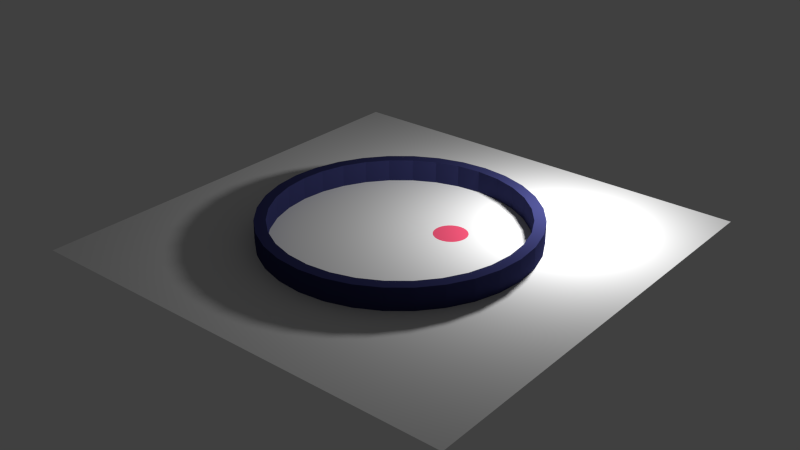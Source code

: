 # Source: circularMorris.blend  (saved by Blender 2.78.0; exported with 4.5.12 LTS)
import bpy
from mathutils import Matrix  # noqa: F401  (used for matrix-valued properties, if any)

bpy.ops.wm.read_factory_settings(use_empty=True)
scene = bpy.context.scene
scene.name = 'Scene'

# ---- collections
col_collection_1 = bpy.data.collections.new('Collection 1'); scene.collection.children.link(col_collection_1)

# ---- materials (node trees are filled in below, after node groups)
mat_material_002 = bpy.data.materials.new('Material.002')
mat_material_002.alpha_threshold = 0.0
mat_material_002.use_transparent_shadow = False
mat_material_002.diffuse_color = (0.02709, 0.02925, 0.09864, 1.0)
mat_material_002.roughness = 0.5
mat_material_001 = bpy.data.materials.new('Material.001')
mat_material_001.alpha_threshold = 0.0
mat_material_001.use_transparent_shadow = False
mat_material_001.diffuse_color = (0.8, 0.08702, 0.1731, 1.0)
mat_material_001.roughness = 0.5

# ---- material node trees

# ---- world
world_world = bpy.data.worlds.new('World'); scene.world = world_world
world_world.color = (0.05088, 0.05088, 0.05088)
world_world.use_sun_shadow = False
world_world.sun_shadow_jitter_overblur = 0.0
world_world.cycles.sampling_method = 'NONE'
world_world.cycles.sample_map_resolution = 256

# ---- lights
light_sun = bpy.data.lights.new('Sun', 'POINT')
light_sun.transmission_factor = 0.0
light_sun.energy = 100.0
light_sun.shadow_buffer_clip_start = 0.5
light_sun.shadow_soft_size = 0.1
light_sun.shadow_maximum_resolution = 0.006
light_sun.use_absolute_resolution = True

# ---- meshes
me_cylinder = bpy.data.meshes.new('Cylinder')
me_cylinder.from_pydata([(0.0, 1.2, -0.1), (0.0, 1.2, 0.1), (0.2341, 1.177, -0.1), (0.2341, 1.177, 0.1), (0.4592, 1.109, -0.1), (0.4592, 1.109, 0.1), (0.6667, 0.9978, -0.1), (0.6667, 0.9978, 0.1), (0.8485, 0.8485, -0.1), (0.8485, 0.8485, 0.1), (0.9978, 0.6667, -0.1), (0.9978, 0.6667, 0.1), (1.109, 0.4592, -0.1), (1.109, 0.4592, 0.1), (1.177, 0.2341, -0.1), (1.177, 0.2341, 0.1), (1.2, 9.06e-08, -0.1), (1.2, 9.06e-08, 0.1), (1.177, -0.2341, -0.1), (1.177, -0.2341, 0.1), (1.109, -0.4592, -0.1), (1.109, -0.4592, 0.1), (0.9978, -0.6667, -0.1), (0.9978, -0.6667, 0.1), (0.8485, -0.8485, -0.1), (0.8485, -0.8485, 0.1), (0.6667, -0.9978, -0.1), (0.6667, -0.9978, 0.1), (0.4592, -1.109, -0.1), (0.4592, -1.109, 0.1), (0.2341, -1.177, -0.1), (0.2341, -1.177, 0.1), (-3.91e-07, -1.2, -0.1), (-3.91e-07, -1.2, 0.1), (-0.2341, -1.177, -0.1), (-0.2341, -1.177, 0.1), (-0.4592, -1.109, -0.1), (-0.4592, -1.109, 0.1), (-0.6667, -0.9978, -0.1), (-0.6667, -0.9978, 0.1), (-0.8485, -0.8485, -0.1), (-0.8485, -0.8485, 0.1), (-0.9978, -0.6667, -0.1), (-0.9978, -0.6667, 0.1), (-1.109, -0.4592, -0.1), (-1.109, -0.4592, 0.1), (-1.177, -0.2341, -0.1), (-1.177, -0.2341, 0.1), (-1.2, 1.159e-06, -0.1), (-1.2, 1.159e-06, 0.1), (-1.177, 0.2341, -0.1), (-1.177, 0.2341, 0.1), (-1.109, 0.4592, -0.1), (-1.109, 0.4592, 0.1), (-0.9978, 0.6667, -0.1), (-0.9978, 0.6667, 0.1), (-0.8485, 0.8485, -0.1), (-0.8485, 0.8485, 0.1), (-0.6667, 0.9978, -0.1), (-0.6667, 0.9978, 0.1), (-0.4592, 1.109, -0.1), (-0.4592, 1.109, 0.1), (-0.2341, 1.177, -0.1), (-0.2341, 1.177, 0.1)], [], [(0, 1, 3, 2), (2, 3, 5, 4), (4, 5, 7, 6), (6, 7, 9, 8), (8, 9, 11, 10), (10, 11, 13, 12), (12, 13, 15, 14), (14, 15, 17, 16), (16, 17, 19, 18), (18, 19, 21, 20), (20, 21, 23, 22), (22, 23, 25, 24), (24, 25, 27, 26), (26, 27, 29, 28), (28, 29, 31, 30), (30, 31, 33, 32), (32, 33, 35, 34), (34, 35, 37, 36), (36, 37, 39, 38), (38, 39, 41, 40), (40, 41, 43, 42), (42, 43, 45, 44), (44, 45, 47, 46), (46, 47, 49, 48), (48, 49, 51, 50), (50, 51, 53, 52), (52, 53, 55, 54), (54, 55, 57, 56), (56, 57, 59, 58), (58, 59, 61, 60), (60, 61, 63, 62), (62, 63, 1, 0)])
me_cylinder.materials.append(mat_material_002)
me_cylinder.use_remesh_preserve_volume = False
me_cylinder.use_remesh_preserve_attributes = False
me_cylinder.use_mirror_vertex_groups = False
me_cylinder.update()
me_circle = bpy.data.meshes.new('Circle')
me_circle.from_pydata([(0.0, 0.1, 0.0), (-0.01951, 0.09808, 0.0), (-0.03827, 0.09239, 0.0), (-0.05556, 0.08315, 0.0), (-0.07071, 0.07071, 0.0), (-0.08315, 0.05556, 0.0), (-0.09239, 0.03827, 0.0), (-0.09808, 0.01951, 0.0), (-0.1, 7.55e-09, 0.0), (-0.09808, -0.01951, 0.0), (-0.09239, -0.03827, 0.0), (-0.08315, -0.05556, 0.0), (-0.07071, -0.07071, 0.0), (-0.05556, -0.08315, 0.0), (-0.03827, -0.09239, 0.0), (-0.01951, -0.09808, 0.0), (3.258e-08, -0.1, 0.0), (0.01951, -0.09808, 0.0), (0.03827, -0.09239, 0.0), (0.05556, -0.08315, 0.0), (0.07071, -0.07071, 0.0), (0.08315, -0.05556, 0.0), (0.09239, -0.03827, 0.0), (0.09808, -0.01951, 0.0), (0.1, 9.656e-08, 0.0), (0.09808, 0.01951, 0.0), (0.09239, 0.03827, 0.0), (0.08315, 0.05556, 0.0), (0.07071, 0.07071, 0.0), (0.05556, 0.08315, 0.0), (0.03827, 0.09239, 0.0), (0.01951, 0.09808, 0.0)], [], [(0, 1, 2, 3, 4, 5, 6, 7, 8, 9, 10, 11, 12, 13, 14, 15, 16, 17, 18, 19, 20, 21, 22, 23, 24, 25, 26, 27, 28, 29, 30, 31)])
me_circle.materials.append(mat_material_001)
me_circle.use_remesh_preserve_volume = False
me_circle.use_remesh_preserve_attributes = False
me_circle.use_mirror_vertex_groups = False
me_circle.update()
me_plane_006 = bpy.data.meshes.new('Plane.006')
me_plane_006.from_pydata([(-1.0, -1.0, 0.0), (1.0, -1.0, 0.0), (-1.0, 1.0, 0.0), (1.0, 1.0, 0.0)], [], [(0, 1, 3, 2)])
me_plane_006.use_remesh_preserve_volume = False
me_plane_006.use_remesh_preserve_attributes = False
me_plane_006.use_mirror_vertex_groups = False
me_plane_006.update()

# ---- objects
ob_cylinder = bpy.data.objects.new('Cylinder', me_cylinder)
ob_sun = bpy.data.objects.new('Sun', light_sun)
ob_platform = bpy.data.objects.new('Platform', me_circle)
ob_floor = bpy.data.objects.new('Floor', me_plane_006)

# ---- transforms, parenting, visibility, modifiers, constraints
ob_cylinder.location = (0.0, 0.0, 0.1)
ob_cylinder.lineart.crease_threshold = 0.0
_m = ob_cylinder.modifiers.new('Solidify', 'SOLIDIFY')
_m.thickness = 0.1
_m.nonmanifold_thickness_mode = 'FIXED'
_m.nonmanifold_merge_threshold = 0.0003
ob_sun.location = (1.0, 1.0, 1.0)
ob_sun.lineart.crease_threshold = 0.0
ob_platform.location = (0.3, 0.3, 0.0001)
ob_platform.scale = (1.5, 1.5, 1.0)
ob_platform.lineart.crease_threshold = 0.0
ob_floor.location = (0.0, 0.0, 0.0)
ob_floor.scale = (2.0, 2.0, 1.0)
ob_floor.lineart.crease_threshold = 0.0

# ---- collection membership
col_collection_1.objects.link(ob_cylinder)
col_collection_1.objects.link(ob_sun)
col_collection_1.objects.link(ob_platform)
col_collection_1.objects.link(ob_floor)

# ---- scene / render settings (as saved in the file)
scene.frame_start = 1; scene.frame_end = 250; scene.frame_set(2)
scene.render.engine = 'BLENDER_EEVEE_NEXT'
scene.render.image_settings.color_mode = 'RGB'
scene.render.image_settings.compression = 90
scene.render.resolution_percentage = 50
scene.render.dither_intensity = 0.0
scene.render.bake_margin = 2
scene.render.bake_bias = 0.0
scene.cycles.use_denoising = False
scene.cycles.samples = 10
scene.cycles.sampling_pattern = 'TABULATED_SOBOL'
scene.cycles.light_sampling_threshold = 0.0
scene.cycles.use_adaptive_sampling = False
scene.cycles.use_light_tree = False
scene.cycles.blur_glossy = 0.0
scene.cycles.volume_bounces = 1
scene.cycles.pixel_filter_type = 'GAUSSIAN'
scene.cycles.sample_clamp_indirect = 0.0
scene.view_settings.view_transform = 'Standard'
bpy.context.view_layer.update()

# ---- added for rendering (the .blend has no active camera): camera
cam_auto = bpy.data.cameras.new('AutoCamera')
cam_auto.lens = 50.0
cam_auto.sensor_width = 36.0
cam_auto.clip_end = 1000.0
ob_auto_camera = bpy.data.objects.new('AutoCamera', cam_auto)
scene.collection.objects.link(ob_auto_camera)
ob_auto_camera.location = (5.23713, -6.28456, 4.2897)
ob_auto_camera.rotation_euler = (1.09748, -7.21219e-08, 0.694738)
scene.camera = ob_auto_camera
bpy.context.view_layer.update()

